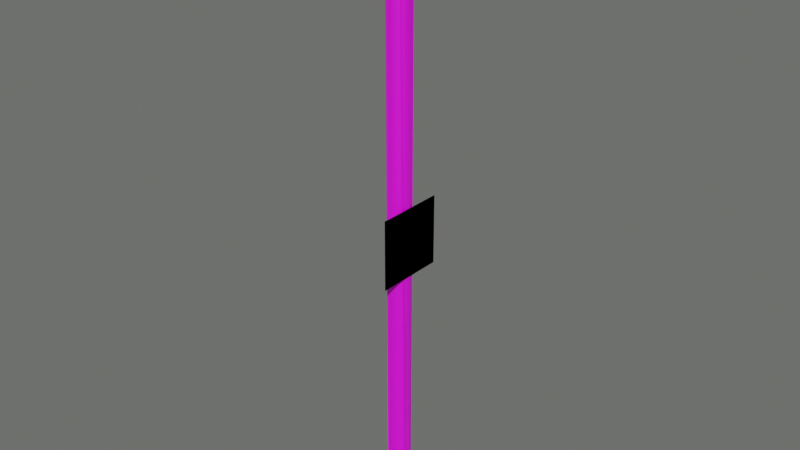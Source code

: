 # Source: pillar.blend  (saved by Blender 5.0.119; exported with 4.5.12 LTS)
import bpy
from mathutils import Matrix  # noqa: F401  (used for matrix-valued properties, if any)

bpy.ops.wm.read_factory_settings(use_empty=True)
scene = bpy.context.scene
scene.name = 'Scene'

# ---- collections
col_collection = bpy.data.collections.new('Collection'); scene.collection.children.link(col_collection)

# ---- images (referenced by path relative to the original .blend; pixels are not part of the script)
import os
ASSET_DIR = os.environ.get("B2B_ASSET_DIR", "")  # directory of the original .blend (textures are referenced by path, not embedded)
HERE = os.path.dirname(os.path.abspath(__file__))  # packed textures are extracted next to this script under _unpacked/

def load_image(name, relpath, width, height, colorspace="sRGB"):
    """Load a texture the original file referenced (path relative to the .blend, or extracted next to this script)."""
    p = next((c for c in (os.path.join(HERE, relpath), os.path.join(ASSET_DIR, relpath)) if relpath and os.path.exists(c)), "")
    if p:
        img = bpy.data.images.load(p, check_existing=True)
        img.name = name
    else:  # same state as the original file: an image datablock whose file is absent (Cycles renders it pink)
        img = bpy.data.images.new(name, width, height)
        img.source = "FILE"
        img.filepath = "//" + (relpath or name)
    img.colorspace_settings.name = colorspace
    return img
img_pressfoto_852562_jpg_002 = load_image('PressFoto_852562.jpg.002', 'textures/PressFoto_852562.jpg', 1024, 1024, 'sRGB')
img_pressfoto_8525622222222_jpg = load_image('PressFoto_8525622222222.jpg', 'textures/PressFoto_8525622222222.jpg', 1024, 1024, 'sRGB')

# ---- materials (node trees are filled in below, after node groups)
mat_wood = bpy.data.materials.new('wood')
mat_sign = bpy.data.materials.new('sign')

# ---- node groups
ng_smooth_by_angle = bpy.data.node_groups.new('Smooth by Angle', 'GeometryNodeTree')
_s = ng_smooth_by_angle.interface.new_socket(name='Mesh', in_out='OUTPUT', socket_type='NodeSocketGeometry')
_s = ng_smooth_by_angle.interface.new_socket(name='Mesh', in_out='INPUT', socket_type='NodeSocketGeometry')
_s = ng_smooth_by_angle.interface.new_socket(name='Angle', in_out='INPUT', socket_type='NodeSocketFloat')
_s.subtype = 'ANGLE'
_s.default_value = 0.5236
_s.min_value = 0.0
_s.max_value = 3.142
_s.description = 'Maximum face angle for smooth edges'
_s = ng_smooth_by_angle.interface.new_socket(name='Ignore Sharpness', in_out='INPUT', socket_type='NodeSocketBool')
_s.force_non_field = True
ng_smooth_by_angle.is_modifier = True
_N = ng_smooth_by_angle.nodes; _L = ng_smooth_by_angle.links
n0 = _N.new('GeometryNodeSetShadeSmooth'); n0.name = 'Set Shade Smooth'; n0.location = (120, -80)
n0.domain = 'EDGE'
n1 = _N.new('GeometryNodeSetShadeSmooth'); n1.name = 'Set Shade Smooth.001'; n1.location = (300, -80)
n2 = _N.new('NodeGroupOutput'); n2.name = 'Group Output'; n2.location = (480, -80)
n3 = _N.new('GeometryNodeInputMeshEdgeAngle'); n3.name = 'Edge Angle'; n3.location = (-440, -240)
n4 = _N.new('NodeGroupInput'); n4.name = 'Group Input'; n4.location = (-80, -80)
n5 = _N.new('GeometryNodeInputEdgeSmooth'); n5.name = 'Is Edge Smooth'; n5.location = (-260, -120)
n6 = _N.new('GeometryNodeInputShadeSmooth'); n6.name = 'Is Shade Smooth'; n6.location = (-440, -397)
n7 = _N.new('FunctionNodeCompare'); n7.name = 'Compare'; n7.location = (-260, -260)
n7.operation = 'LESS_EQUAL'
n7.inputs[6].default_value = (0.0, 0.0, 0.0, 0.0)
n7.inputs[7].default_value = (0.0, 0.0, 0.0, 0.0)
n8 = _N.new('FunctionNodeBooleanMath'); n8.name = 'Boolean Math.001'; n8.location = (-80, -260)
n9 = _N.new('NodeGroupInput'); n9.name = 'Group Input.001'; n9.location = (-440, -329)
n10 = _N.new('NodeGroupInput'); n10.name = 'Group Input.002'; n10.location = (-259, -189)
n11 = _N.new('FunctionNodeBooleanMath'); n11.name = 'Boolean Math'; n11.location = (-80, -149)
n11.operation = 'OR'
n12 = _N.new('FunctionNodeBooleanMath'); n12.name = 'Boolean Math.002'; n12.location = (-260, -380)
n12.operation = 'OR'
n13 = _N.new('NodeGroupInput'); n13.name = 'Group Input.003'; n13.location = (-440, -460)
_L.new(n3.outputs[0], n7.inputs[0])
_L.new(n1.outputs[0], n2.inputs[0])
_L.new(n9.outputs[1], n7.inputs[1])
_L.new(n7.outputs[0], n8.inputs[0])
_L.new(n4.outputs[0], n0.inputs[0])
_L.new(n0.outputs[0], n1.inputs[0])
_L.new(n8.outputs[0], n0.inputs[2])
_L.new(n10.outputs[2], n11.inputs[1])
_L.new(n5.outputs[0], n11.inputs[0])
_L.new(n11.outputs[0], n0.inputs[1])
_L.new(n13.outputs[2], n12.inputs[1])
_L.new(n6.outputs[0], n12.inputs[0])
_L.new(n12.outputs[0], n8.inputs[1])
n2.is_active_output = True

# ---- material node trees
mat_wood.use_nodes = True; mat_wood.node_tree.nodes.clear()
_N = mat_wood.node_tree.nodes; _L = mat_wood.node_tree.links
n0 = _N.new('ShaderNodeBsdfPrincipled'); n0.name = 'Principled BSDF'; n0.location = (-200, 100)
n1 = _N.new('ShaderNodeOutputMaterial'); n1.name = 'Material Output'; n1.location = (200, 100)
n2 = _N.new('ShaderNodeTexImage'); n2.name = 'Image Texture'; n2.location = (-490, 80)
n2.image = img_pressfoto_852562_jpg_002
_L.new(n0.outputs[0], n1.inputs[0])
_L.new(n2.outputs[0], n0.inputs[0])
n1.is_active_output = True
mat_sign.use_nodes = True; mat_sign.node_tree.nodes.clear()
_N = mat_sign.node_tree.nodes; _L = mat_sign.node_tree.links
n0 = _N.new('ShaderNodeBsdfPrincipled'); n0.name = 'Principled BSDF'; n0.location = (-200, 100)
n1 = _N.new('ShaderNodeOutputMaterial'); n1.name = 'Material Output'; n1.location = (200, 100)
n2 = _N.new('ShaderNodeTexImage'); n2.name = 'Image Texture'; n2.location = (-490, 80)
n2.image = img_pressfoto_8525622222222_jpg
_L.new(n0.outputs[0], n1.inputs[0])
_L.new(n2.outputs[0], n0.inputs[0])
n1.is_active_output = True

# ---- world
world_world = bpy.data.worlds.new('World'); scene.world = world_world
world_world.use_nodes = True; world_world.node_tree.nodes.clear()
_N = world_world.node_tree.nodes; _L = world_world.node_tree.links
n0 = _N.new('ShaderNodeOutputWorld'); n0.name = 'World Output'; n0.location = (300, 300)
n1 = _N.new('ShaderNodeBackground'); n1.name = 'Background'; n1.location = (10, 300)
n2 = _N.new('ShaderNodeRGB'); n2.name = 'Color'; n2.location = (-280, 275)
n2.outputs[0].default_value = (0.1287, 0.1329, 0.1246, 1.0)
_L.new(n1.outputs[0], n0.inputs[0])
_L.new(n2.outputs[0], n1.inputs[0])
n0.is_active_output = True
world_world.color = (0.05088, 0.05088, 0.05088)
world_world.use_sun_shadow = False
world_world.sun_shadow_jitter_overblur = 0.0

# ---- meshes
me_pillar = bpy.data.meshes.new('pillar')
me_pillar.from_pydata([(2.98e-08, 1.0, -0.01795), (2.98e-08, 1.0, 1.982), (0.1951, 0.9808, -0.01795), (0.1951, 0.9808, 1.982), (0.3827, 0.9239, -0.01795), (0.3827, 0.9239, 1.982), (0.5556, 0.8315, -0.01795), (0.5556, 0.8315, 1.982), (0.7071, 0.7071, -0.01795), (0.7071, 0.7071, 1.982), (0.8315, 0.5556, -0.01795), (0.8315, 0.5556, 1.982), (0.9239, 0.3827, -0.01795), (0.9239, 0.3827, 1.982), (0.9808, 0.1951, -0.01795), (0.9808, 0.1951, 1.982), (1.0, 1.907e-06, -0.01795), (1.0, 1.907e-06, 1.982), (0.9808, -0.1951, -0.01795), (0.9808, -0.1951, 1.982), (0.9239, -0.3827, -0.01795), (0.9239, -0.3827, 1.982), (0.8315, -0.5556, -0.01795), (0.8315, -0.5556, 1.982), (0.7071, -0.7071, -0.01795), (0.7071, -0.7071, 1.982), (0.5556, -0.8315, -0.01795), (0.5556, -0.8315, 1.982), (0.3827, -0.9239, -0.01795), (0.3827, -0.9239, 1.982), (0.1951, -0.9808, -0.01795), (0.1951, -0.9808, 1.982), (2.98e-08, -1.0, -0.01795), (2.98e-08, -1.0, 1.982), (-0.1951, -0.9808, -0.01795), (-0.1951, -0.9808, 1.982), (-0.3827, -0.9239, -0.01795), (-0.3827, -0.9239, 1.982), (-0.5556, -0.8315, -0.01795), (-0.5556, -0.8315, 1.982), (-0.7071, -0.7071, -0.01795), (-0.7071, -0.7071, 1.982), (-0.8315, -0.5556, -0.01795), (-0.8315, -0.5556, 1.982), (-0.9239, -0.3827, -0.01795), (-0.9239, -0.3827, 1.982), (-0.9808, -0.1951, -0.01795), (-0.9808, -0.1951, 1.982), (-1.0, 1.907e-06, -0.01795), (-1.0, 1.907e-06, 1.982), (-0.9808, 0.1951, -0.01795), (-0.9808, 0.1951, 1.982), (-0.9239, 0.3827, -0.01795), (-0.9239, 0.3827, 1.982), (-0.8315, 0.5556, -0.01795), (-0.8315, 0.5556, 1.982), (-0.7071, 0.7071, -0.01795), (-0.7071, 0.7071, 1.982), (-0.5556, 0.8315, -0.01795), (-0.5556, 0.8315, 1.982), (-0.3827, 0.9239, -0.01795), (-0.3827, 0.9239, 1.982), (-0.1951, 0.9808, -0.01795), (-0.1951, 0.9808, 1.982), (1.054, -2.989, 1.05), (1.054, 3.138, 1.05), (1.054, -2.989, 0.8227), (1.054, 3.138, 0.8227), (1.044, -2.989, 1.05), (1.044, 3.138, 1.05), (1.044, -2.989, 0.8227), (1.044, 3.138, 0.8227)], [], [(0, 1, 3, 2), (2, 3, 5, 4), (4, 5, 7, 6), (6, 7, 9, 8), (8, 9, 11, 10), (10, 11, 13, 12), (12, 13, 15, 14), (14, 15, 17, 16), (16, 17, 19, 18), (18, 19, 21, 20), (20, 21, 23, 22), (22, 23, 25, 24), (24, 25, 27, 26), (26, 27, 29, 28), (28, 29, 31, 30), (30, 31, 33, 32), (32, 33, 35, 34), (34, 35, 37, 36), (36, 37, 39, 38), (38, 39, 41, 40), (40, 41, 43, 42), (42, 43, 45, 44), (44, 45, 47, 46), (46, 47, 49, 48), (48, 49, 51, 50), (50, 51, 53, 52), (52, 53, 55, 54), (54, 55, 57, 56), (56, 57, 59, 58), (58, 59, 61, 60), (3, 1, 63, 61, 59, 57, 55, 53, 51, 49, 47, 45, 43, 41, 39, 37, 35, 33, 31, 29, 27, 25, 23, 21, 19, 17, 15, 13, 11, 9, 7, 5), (60, 61, 63, 62), (62, 63, 1, 0), (0, 2, 4, 6, 8, 10, 12, 14, 16, 18, 20, 22, 24, 26, 28, 30, 32, 34, 36, 38, 40, 42, 44, 46, 48, 50, 52, 54, 56, 58, 60, 62), (64, 66, 67, 65), (68, 69, 71, 70)])
me_pillar.polygons.foreach_set('use_smooth', [True] * 36)
me_pillar.polygons.foreach_set('material_index', [0, 0, 0, 0, 0, 0, 0, 0, 0, 0, 0, 0, 0, 0, 0, 0, 0, 0, 0, 0, 0, 0, 0, 0, 0, 0, 0, 0, 0, 0, 0, 0, 0, 0, 1, 0])
_uv = me_pillar.uv_layers.new(name='UVMap')
_uv.uv.foreach_set('vector', [0.5955, 1.707, 0.5955, 0.4162, 0.6355, 0.4162, 0.6355, 1.707, 0.6355, 1.707, 0.6355, 0.4162, 0.6732, 0.4162, 0.6732, 1.707, 0.6732, 1.707, 0.6732, 0.4162, 0.7071, 0.4162, 0.7071, 1.707, 0.4142, 0.4162, 0.4142, -0.8742, 0.4431, -0.8742, 0.4431, 0.4162, 0.4431, 0.4162, 0.4431, -0.8742, 0.477, -0.8742, 0.477, 0.4162, 0.477, 0.4162, 0.477, -0.8742, 0.5147, -0.8742, 0.5147, 0.4162, 0.5147, 0.4162, 0.5147, -0.8742, 0.5547, -0.8742, 0.5547, 0.4162, 0.5547, 0.4162, 0.5547, -0.8742, 0.5955, -0.8742, 0.5955, 0.4162, 0.5955, 0.4162, 0.5955, -0.8742, 0.6355, -0.8742, 0.6355, 0.4162, 0.6355, 0.4162, 0.6355, -0.8742, 0.6732, -0.8742, 0.6732, 0.4162, 0.6732, 0.4162, 0.6732, -0.8742, 0.7071, -0.8742, 0.7071, 0.4162, 0.7071, 0.4162, 0.7071, -0.8742, 0.736, -0.8742, 0.736, 0.4162, 0.7071, 1.707, 0.7071, 0.4162, 0.736, 0.4162, 0.736, 1.707, 0.736, 1.707, 0.736, 0.4162, 0.7699, 0.4162, 0.7699, 1.707, 0.7699, 1.707, 0.7699, 0.4162, 0.8076, 0.4162, 0.8076, 1.707, 0.8076, 1.707, 0.8076, 0.4162, 0.8476, 0.4162, 0.8476, 1.707, 0.8476, 1.707, 0.8476, 0.4162, 0.8884, 0.4162, 0.8884, 1.707, 0.8884, 1.707, 0.8884, 0.4162, 0.9284, 0.4162, 0.9284, 1.707, 0.9284, 1.707, 0.9284, 0.4162, 0.9661, 0.4162, 0.9661, 1.707, 0.9661, 1.707, 0.9661, 0.4162, 1.0, 0.4162, 1.0, 1.707, 0.736, 0.4162, 0.736, -0.8742, 0.7699, -0.8742, 0.7699, 0.4162, 0.7699, 0.4162, 0.7699, -0.8742, 0.8076, -0.8742, 0.8076, 0.4162, 0.8076, 0.4162, 0.8076, -0.8742, 0.8476, -0.8742, 0.8476, 0.4162, 0.8476, 0.4162, 0.8476, -0.8742, 0.8884, -0.8742, 0.8884, 0.4162, 0.8884, 0.4162, 0.8884, -0.8742, 0.9284, -0.8742, 0.9284, 0.4162, 0.9284, 0.4162, 0.9284, -0.8742, 0.9661, -0.8742, 0.9661, 0.4162, 0.9661, 0.4162, 0.9661, -0.8742, 1.0, -0.8742, 1.0, 0.4162, 0.4142, 1.707, 0.4142, 0.4162, 0.4431, 0.4162, 0.4431, 1.707, 0.4431, 1.707, 0.4431, 0.4162, 0.477, 0.4162, 0.477, 1.707, 0.477, 1.707, 0.477, 0.4162, 0.5147, 0.4162, 0.5147, 1.707, 0.07508, 0.2667, 0.04624, 0.1772, 0.02357, 0.07205, 0.007959, -0.04481, 3.849e-08, -0.1689, 3.849e-08, -0.2954, 0.007959, -0.4194, 0.02357, -0.5363, 0.04624, -0.6414, 0.07508, -0.7309, 0.109, -0.8011, 0.1467, -0.8495, 0.1867, -0.8742, 0.2275, -0.8742, 0.2675, -0.8495, 0.3052, -0.8011, 0.3391, -0.7309, 0.368, -0.6414, 0.3906, -0.5363, 0.4063, -0.4194, 0.4142, -0.2954, 0.4142, -0.1689, 0.4063, -0.04481, 0.3906, 0.07205, 0.368, 0.1772, 0.3391, 0.2667, 0.3052, 0.3369, 0.2675, 0.3853, 0.2275, 0.41, 0.1867, 0.41, 0.1467, 0.3853, 0.109, 0.3369, 0.5147, 1.707, 0.5147, 0.4162, 0.5547, 0.4162, 0.5547, 1.707, 0.5547, 1.707, 0.5547, 0.4162, 0.5955, 0.4162, 0.5955, 1.707, 0.04624, 1.461, 0.02357, 1.356, 0.007959, 1.239, 3.849e-08, 1.115, 3.849e-08, 0.9889, 0.007959, 0.8648, 0.02357, 0.748, 0.04624, 0.6428, 0.07508, 0.5534, 0.109, 0.4831, 0.1467, 0.4347, 0.1867, 0.41, 0.2275, 0.41, 0.2675, 0.4347, 0.3052, 0.4831, 0.3391, 0.5534, 0.368, 0.6428, 0.3906, 0.748, 0.4063, 0.8648, 0.4142, 0.9889, 0.4142, 1.115, 0.4063, 1.239, 0.3906, 1.356, 0.368, 1.461, 0.3391, 1.551, 0.3052, 1.621, 0.2675, 1.67, 0.2275, 1.694, 0.1867, 1.694, 0.1467, 1.67, 0.109, 1.621, 0.07508, 1.551, 3.849e-08, 5.96e-08, 3.849e-08, 1.0, 0.6458, 1.0, 0.6458, 5.96e-08, 3.849e-08, 5.96e-08, 0.6458, 5.96e-08, 0.6458, 1.0, 3.849e-08, 1.0])
me_pillar.materials.append(mat_wood)
me_pillar.materials.append(mat_sign)
me_pillar.update()
me_pillar_002 = bpy.data.meshes.new('pillar.002')
me_pillar_002.from_pydata([(-0.4859, 0.983, 1.982), (0.7112, 0.755, -0.01795), (0.983, 0.4859, 1.982), (0.7112, -0.755, 1.982), (0.983, -0.4859, -0.01795), (-0.337, -0.999, 1.982), (-0.4859, -0.983, -0.01795), (-1.023, -0.1719, 1.982), (-0.8566, 0.8027, -0.01795), (1.054, -2.989, 1.05), (1.054, 3.138, 1.05), (1.054, -2.989, 0.8227), (1.054, 3.138, 0.8227), (1.044, -2.989, 1.05), (1.044, 3.138, 1.05), (1.044, -2.989, 0.8227), (1.044, 3.138, 0.8227)], [], [(2, 4, 1), (7, 8, 6), (1, 8, 0, 2), (6, 4, 3, 5), (2, 3, 4), (5, 7, 6), (7, 0, 8), (8, 1, 4, 6), (5, 3, 2, 0, 7), (10, 9, 11, 12), (15, 13, 14, 16)])
me_pillar_002.polygons.foreach_set('use_smooth', [True] * 11)
me_pillar_002.polygons.foreach_set('material_index', [0, 0, 0, 0, 0, 0, 0, 0, 0, 1, 0])
_uv = me_pillar_002.uv_layers.new(name='UVMap')
_uv.uv.foreach_set('vector', [0.5098, -0.8742, 0.6602, 0.4162, 0.4491, 0.4162, 0.8548, -0.8742, 0.9199, 0.4162, 0.7547, 0.4162, 0.6871, 1.707, 0.4778, 1.707, 0.5098, 0.4162, 0.6932, 0.4162, 0.9168, 1.707, 0.7233, 1.707, 0.7419, 0.4162, 0.9134, 0.4162, 0.5098, -0.8742, 0.7197, -0.8742, 0.6602, 0.4162, 0.736, -0.8742, 0.8548, -0.8742, 0.7547, 0.4162, 0.8548, -0.8742, 0.9861, -0.8742, 0.9199, 0.4162, 0.1953, 1.579, 0.007526, 1.012, 0.1658, 0.4836, 0.3905, 0.9239, 0.3102, -0.7509, 0.4067, -0.1917, 0.2485, 0.3364, 0.02373, -0.1039, 0.1071, -0.7698, 0.6458, 5.96e-08, 3.849e-08, 5.96e-08, 3.849e-08, 1.0, 0.6458, 1.0, 3.849e-08, 1.0, 3.849e-08, 5.96e-08, 0.6458, 5.96e-08, 0.6458, 1.0])
me_pillar_002.materials.append(mat_wood)
me_pillar_002.materials.append(mat_sign)
me_pillar_002.update()

# ---- objects
ob_pillar_lod0 = bpy.data.objects.new('pillar_LOD0', me_pillar)
ob_pillar_lod1 = bpy.data.objects.new('pillar_LOD1', me_pillar_002)

# ---- transforms, parenting, visibility, modifiers, constraints
ob_pillar_lod0.location = (0.0, 0.0, 0.0)
ob_pillar_lod0.scale = (0.09367, 0.09367, 2.528)
_m = ob_pillar_lod0.modifiers.new('Smooth by Angle', 'NODES')
_m.node_group = ng_smooth_by_angle
_m.use_pin_to_last = True
_m.show_group_selector = False
ob_pillar_lod1.location = (0.0, 0.0, 0.0)
ob_pillar_lod1.scale = (0.09367, 0.09367, 2.528)
_m = ob_pillar_lod1.modifiers.new('Smooth by Angle', 'NODES')
_m.node_group = ng_smooth_by_angle
_m.use_pin_to_last = True
_m.show_group_selector = False

# ---- collection membership
col_collection.objects.link(ob_pillar_lod0)
col_collection.objects.link(ob_pillar_lod1)

# ---- scene / render settings (as saved in the file)
scene.frame_start = 1; scene.frame_end = 40; scene.frame_set(0)
scene.render.engine = 'CYCLES'
scene.render.bake_bias = 0.0
scene.render.bake_samples = 0
scene.cycles.sampling_pattern = 'TABULATED_SOBOL'
scene.eevee.ray_tracing_options.trace_max_roughness = 0.0
scene.view_settings.view_transform = 'Filmic'
bpy.context.view_layer.update()

# ---- added for rendering (the .blend has no active camera and no usable light): camera, sun
cam_auto = bpy.data.cameras.new('AutoCamera')
cam_auto.lens = 50.0
cam_auto.sensor_width = 36.0
cam_auto.clip_end = 1000.0
ob_auto_camera = bpy.data.objects.new('AutoCamera', cam_auto)
scene.collection.objects.link(ob_auto_camera)
ob_auto_camera.location = (4.71357, -5.64753, 6.25266)
ob_auto_camera.rotation_euler = (1.09748, -7.21219e-08, 0.694738)
scene.camera = ob_auto_camera
light_auto_sun = bpy.data.lights.new('AutoSun', 'SUN')
light_auto_sun.energy = 3.0
light_auto_sun.angle = 0.0523599
ob_auto_sun = bpy.data.objects.new('AutoSun', light_auto_sun)
scene.collection.objects.link(ob_auto_sun)
ob_auto_sun.rotation_euler = (0.872665, 0.174533, 0.523599)
bpy.context.view_layer.update()
